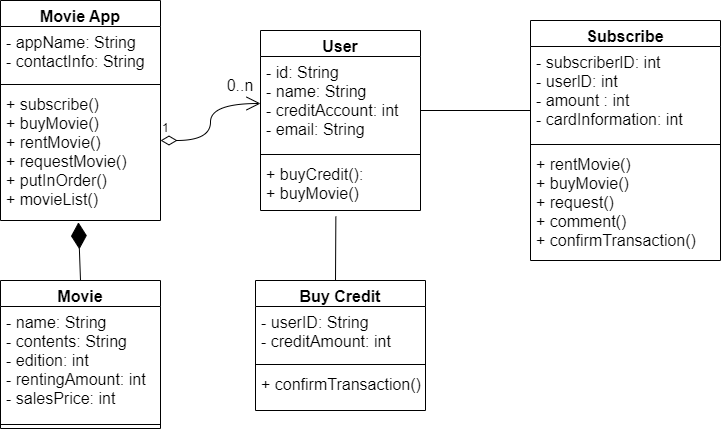

The diagram above was exported from draw.io. Its source (the exported page's mxGraphModel, read from the mxfile embedded in the PNG):
<mxGraphModel dx="811" dy="1453" grid="1" gridSize="10" guides="1" tooltips="1" connect="1" arrows="1" fold="1" page="1" pageScale="1" pageWidth="1100" pageHeight="850" background="none" math="0" shadow="0">
  <root>
    <mxCell id="0" />
    <mxCell id="1" parent="0" />
    <mxCell id="Jxib-7AzpnqZsUUVfeAb-3" value="Movie App" style="swimlane;fontStyle=1;align=center;verticalAlign=top;childLayout=stackLayout;horizontal=1;startSize=26;horizontalStack=0;resizeParent=1;resizeParentMax=0;resizeLast=0;collapsible=1;marginBottom=0;fontSize=16;" vertex="1" parent="1">
      <mxGeometry x="140" y="-790" width="160" height="220" as="geometry" />
    </mxCell>
    <mxCell id="Jxib-7AzpnqZsUUVfeAb-4" value="- appName: String&#10;- contactInfo: String&#10;" style="text;strokeColor=none;fillColor=none;align=left;verticalAlign=top;spacingLeft=4;spacingRight=4;overflow=hidden;rotatable=0;points=[[0,0.5],[1,0.5]];portConstraint=eastwest;fontSize=16;" vertex="1" parent="Jxib-7AzpnqZsUUVfeAb-3">
      <mxGeometry y="26" width="160" height="54" as="geometry" />
    </mxCell>
    <mxCell id="Jxib-7AzpnqZsUUVfeAb-5" value="" style="line;strokeWidth=1;fillColor=none;align=left;verticalAlign=middle;spacingTop=-1;spacingLeft=3;spacingRight=3;rotatable=0;labelPosition=right;points=[];portConstraint=eastwest;strokeColor=inherit;fontSize=16;" vertex="1" parent="Jxib-7AzpnqZsUUVfeAb-3">
      <mxGeometry y="80" width="160" height="8" as="geometry" />
    </mxCell>
    <mxCell id="Jxib-7AzpnqZsUUVfeAb-6" value="+ subscribe()&#10;+ buyMovie()&#10;+ rentMovie()&#10;+ requestMovie()&#10;+ putInOrder()&#10;+ movieList()" style="text;strokeColor=none;fillColor=none;align=left;verticalAlign=top;spacingLeft=4;spacingRight=4;overflow=hidden;rotatable=0;points=[[0,0.5],[1,0.5]];portConstraint=eastwest;fontSize=16;" vertex="1" parent="Jxib-7AzpnqZsUUVfeAb-3">
      <mxGeometry y="88" width="160" height="132" as="geometry" />
    </mxCell>
    <mxCell id="Jxib-7AzpnqZsUUVfeAb-7" value="User" style="swimlane;fontStyle=1;align=center;verticalAlign=top;childLayout=stackLayout;horizontal=1;startSize=26;horizontalStack=0;resizeParent=1;resizeParentMax=0;resizeLast=0;collapsible=1;marginBottom=0;fontSize=16;" vertex="1" parent="1">
      <mxGeometry x="400" y="-760" width="160" height="180" as="geometry" />
    </mxCell>
    <mxCell id="Jxib-7AzpnqZsUUVfeAb-8" value="- id: String&#10;- name: String&#10;- creditAccount: int&#10;- email: String" style="text;strokeColor=none;fillColor=none;align=left;verticalAlign=top;spacingLeft=4;spacingRight=4;overflow=hidden;rotatable=0;points=[[0,0.5],[1,0.5]];portConstraint=eastwest;fontSize=16;" vertex="1" parent="Jxib-7AzpnqZsUUVfeAb-7">
      <mxGeometry y="26" width="160" height="94" as="geometry" />
    </mxCell>
    <mxCell id="Jxib-7AzpnqZsUUVfeAb-9" value="" style="line;strokeWidth=1;fillColor=none;align=left;verticalAlign=middle;spacingTop=-1;spacingLeft=3;spacingRight=3;rotatable=0;labelPosition=right;points=[];portConstraint=eastwest;strokeColor=inherit;fontSize=16;" vertex="1" parent="Jxib-7AzpnqZsUUVfeAb-7">
      <mxGeometry y="120" width="160" height="8" as="geometry" />
    </mxCell>
    <mxCell id="Jxib-7AzpnqZsUUVfeAb-10" value="+ buyCredit():&#10;+ buyMovie()" style="text;strokeColor=none;fillColor=none;align=left;verticalAlign=top;spacingLeft=4;spacingRight=4;overflow=hidden;rotatable=0;points=[[0,0.5],[1,0.5]];portConstraint=eastwest;fontSize=16;" vertex="1" parent="Jxib-7AzpnqZsUUVfeAb-7">
      <mxGeometry y="128" width="160" height="52" as="geometry" />
    </mxCell>
    <mxCell id="Jxib-7AzpnqZsUUVfeAb-15" value="Subscribe" style="swimlane;fontStyle=1;align=center;verticalAlign=top;childLayout=stackLayout;horizontal=1;startSize=26;horizontalStack=0;resizeParent=1;resizeParentMax=0;resizeLast=0;collapsible=1;marginBottom=0;fontSize=16;" vertex="1" parent="1">
      <mxGeometry x="670" y="-770" width="190" height="240" as="geometry" />
    </mxCell>
    <mxCell id="Jxib-7AzpnqZsUUVfeAb-16" value="- subscriberlD: int&#10;- userlD: int&#10;- amount : int&#10;- cardInformation: int" style="text;strokeColor=none;fillColor=none;align=left;verticalAlign=top;spacingLeft=4;spacingRight=4;overflow=hidden;rotatable=0;points=[[0,0.5],[1,0.5]];portConstraint=eastwest;fontSize=16;" vertex="1" parent="Jxib-7AzpnqZsUUVfeAb-15">
      <mxGeometry y="26" width="190" height="94" as="geometry" />
    </mxCell>
    <mxCell id="Jxib-7AzpnqZsUUVfeAb-17" value="" style="line;strokeWidth=1;fillColor=none;align=left;verticalAlign=middle;spacingTop=-1;spacingLeft=3;spacingRight=3;rotatable=0;labelPosition=right;points=[];portConstraint=eastwest;strokeColor=inherit;fontSize=16;" vertex="1" parent="Jxib-7AzpnqZsUUVfeAb-15">
      <mxGeometry y="120" width="190" height="8" as="geometry" />
    </mxCell>
    <mxCell id="Jxib-7AzpnqZsUUVfeAb-18" value="+ rentMovie() &#10;+ buyMovie() &#10;+ request()&#10;+ comment()&#10;+ confirmTransaction()" style="text;strokeColor=none;fillColor=none;align=left;verticalAlign=top;spacingLeft=4;spacingRight=4;overflow=hidden;rotatable=0;points=[[0,0.5],[1,0.5]];portConstraint=eastwest;fontSize=16;" vertex="1" parent="Jxib-7AzpnqZsUUVfeAb-15">
      <mxGeometry y="128" width="190" height="112" as="geometry" />
    </mxCell>
    <mxCell id="Jxib-7AzpnqZsUUVfeAb-19" value="Buy Credit" style="swimlane;fontStyle=1;align=center;verticalAlign=top;childLayout=stackLayout;horizontal=1;startSize=26;horizontalStack=0;resizeParent=1;resizeParentMax=0;resizeLast=0;collapsible=1;marginBottom=0;fontSize=16;" vertex="1" parent="1">
      <mxGeometry x="395" y="-510" width="170" height="130" as="geometry" />
    </mxCell>
    <mxCell id="Jxib-7AzpnqZsUUVfeAb-20" value="- userID: String&#10;- creditAmount: int" style="text;strokeColor=none;fillColor=none;align=left;verticalAlign=top;spacingLeft=4;spacingRight=4;overflow=hidden;rotatable=0;points=[[0,0.5],[1,0.5]];portConstraint=eastwest;fontSize=16;" vertex="1" parent="Jxib-7AzpnqZsUUVfeAb-19">
      <mxGeometry y="26" width="170" height="54" as="geometry" />
    </mxCell>
    <mxCell id="Jxib-7AzpnqZsUUVfeAb-21" value="" style="line;strokeWidth=1;fillColor=none;align=left;verticalAlign=middle;spacingTop=-1;spacingLeft=3;spacingRight=3;rotatable=0;labelPosition=right;points=[];portConstraint=eastwest;strokeColor=inherit;fontSize=16;" vertex="1" parent="Jxib-7AzpnqZsUUVfeAb-19">
      <mxGeometry y="80" width="170" height="8" as="geometry" />
    </mxCell>
    <mxCell id="Jxib-7AzpnqZsUUVfeAb-22" value="+ confirmTransaction()" style="text;strokeColor=none;fillColor=none;align=left;verticalAlign=top;spacingLeft=4;spacingRight=4;overflow=hidden;rotatable=0;points=[[0,0.5],[1,0.5]];portConstraint=eastwest;fontSize=16;" vertex="1" parent="Jxib-7AzpnqZsUUVfeAb-19">
      <mxGeometry y="88" width="170" height="42" as="geometry" />
    </mxCell>
    <mxCell id="Jxib-7AzpnqZsUUVfeAb-24" value="Movie" style="swimlane;fontStyle=1;align=center;verticalAlign=top;childLayout=stackLayout;horizontal=1;startSize=26;horizontalStack=0;resizeParent=1;resizeParentMax=0;resizeLast=0;collapsible=1;marginBottom=0;fontSize=16;" vertex="1" parent="1">
      <mxGeometry x="140" y="-510" width="160" height="148" as="geometry" />
    </mxCell>
    <mxCell id="Jxib-7AzpnqZsUUVfeAb-25" value="- name: String&#10;- contents: String&#10;- edition: int&#10;- rentingAmount: int&#10;- salesPrice: int" style="text;strokeColor=none;fillColor=none;align=left;verticalAlign=top;spacingLeft=4;spacingRight=4;overflow=hidden;rotatable=0;points=[[0,0.5],[1,0.5]];portConstraint=eastwest;fontSize=16;" vertex="1" parent="Jxib-7AzpnqZsUUVfeAb-24">
      <mxGeometry y="26" width="160" height="114" as="geometry" />
    </mxCell>
    <mxCell id="Jxib-7AzpnqZsUUVfeAb-26" value="" style="line;strokeWidth=1;fillColor=none;align=left;verticalAlign=middle;spacingTop=-1;spacingLeft=3;spacingRight=3;rotatable=0;labelPosition=right;points=[];portConstraint=eastwest;strokeColor=inherit;fontSize=16;" vertex="1" parent="Jxib-7AzpnqZsUUVfeAb-24">
      <mxGeometry y="140" width="160" height="8" as="geometry" />
    </mxCell>
    <mxCell id="Jxib-7AzpnqZsUUVfeAb-29" value="1" style="endArrow=open;html=1;endSize=12;startArrow=diamondThin;startSize=14;startFill=0;edgeStyle=orthogonalEdgeStyle;align=left;verticalAlign=bottom;rounded=0;fontSize=12;curved=1;entryX=0;entryY=0.5;entryDx=0;entryDy=0;" edge="1" parent="1" target="Jxib-7AzpnqZsUUVfeAb-8">
      <mxGeometry x="-1" y="3" relative="1" as="geometry">
        <mxPoint x="300" y="-650" as="sourcePoint" />
        <mxPoint x="470" y="-650.91" as="targetPoint" />
      </mxGeometry>
    </mxCell>
    <mxCell id="Jxib-7AzpnqZsUUVfeAb-31" value="0..n" style="text;strokeColor=none;fillColor=none;html=1;align=center;verticalAlign=middle;whiteSpace=wrap;rounded=0;fontSize=16;" vertex="1" parent="1">
      <mxGeometry x="350" y="-720" width="60" height="30" as="geometry" />
    </mxCell>
    <mxCell id="Jxib-7AzpnqZsUUVfeAb-32" value="" style="line;strokeWidth=1;fillColor=none;align=left;verticalAlign=middle;spacingTop=-1;spacingLeft=3;spacingRight=3;rotatable=0;labelPosition=right;points=[];portConstraint=eastwest;strokeColor=inherit;fontSize=16;" vertex="1" parent="1">
      <mxGeometry x="560" y="-684" width="110" height="8" as="geometry" />
    </mxCell>
    <mxCell id="Jxib-7AzpnqZsUUVfeAb-35" value="" style="endArrow=none;html=1;rounded=0;fontSize=12;startSize=8;endSize=8;curved=1;entryX=0.471;entryY=1.117;entryDx=0;entryDy=0;entryPerimeter=0;" edge="1" parent="1" target="Jxib-7AzpnqZsUUVfeAb-10">
      <mxGeometry width="50" height="50" relative="1" as="geometry">
        <mxPoint x="475" y="-510" as="sourcePoint" />
        <mxPoint x="520" y="-440" as="targetPoint" />
      </mxGeometry>
    </mxCell>
    <mxCell id="Jxib-7AzpnqZsUUVfeAb-36" value="" style="endArrow=diamondThin;endFill=1;endSize=24;html=1;rounded=0;fontSize=12;curved=1;entryX=0.487;entryY=1.014;entryDx=0;entryDy=0;entryPerimeter=0;exitX=0.5;exitY=0;exitDx=0;exitDy=0;" edge="1" parent="1" source="Jxib-7AzpnqZsUUVfeAb-24" target="Jxib-7AzpnqZsUUVfeAb-6">
      <mxGeometry width="160" relative="1" as="geometry">
        <mxPoint x="320" y="-410" as="sourcePoint" />
        <mxPoint x="480" y="-410" as="targetPoint" />
      </mxGeometry>
    </mxCell>
  </root>
</mxGraphModel>